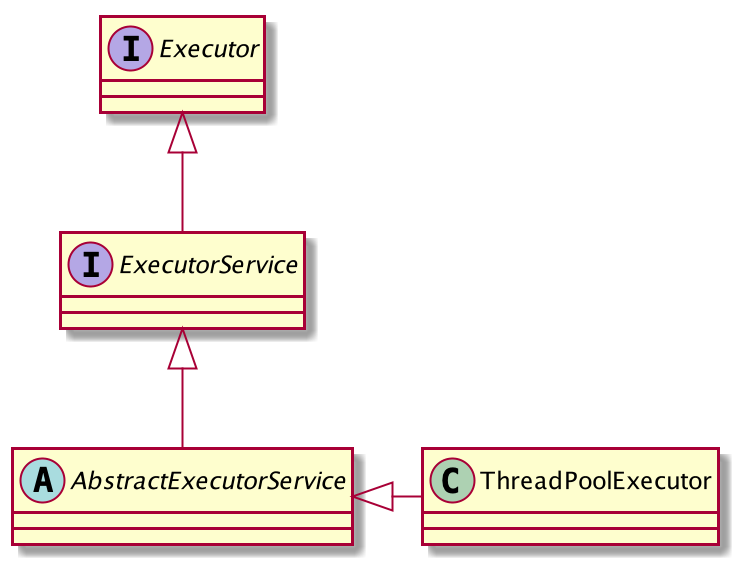

The diagram above was rendered by PlantUML. Its source (embedded in the PNG):
@startuml

class ThreadPoolExecutor
abstract AbstractExecutorService
interface ExecutorService
interface Executor

Executor <|-- ExecutorService
ExecutorService <|-- AbstractExecutorService
AbstractExecutorService <|- ThreadPoolExecutor

@enduml